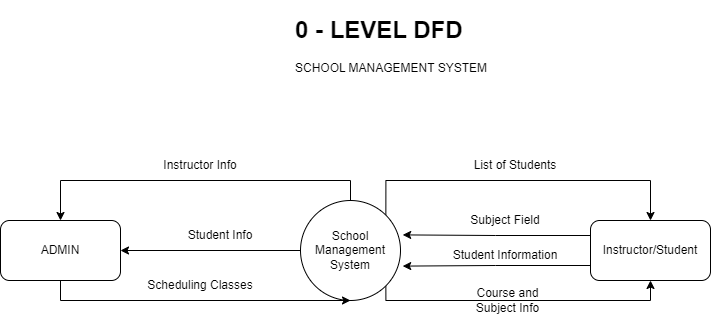

The diagram above was exported from draw.io. Its source (the exported page's mxGraphModel, read from the mxfile embedded in the PNG):
<mxGraphModel dx="1009" dy="621" grid="1" gridSize="10" guides="1" tooltips="1" connect="1" arrows="1" fold="1" page="1" pageScale="1" pageWidth="3300" pageHeight="2339" math="0" shadow="0">
  <root>
    <mxCell id="0" />
    <mxCell id="1" parent="0" />
    <mxCell id="ykQNCKwKTY4ly8uLarll-8" style="edgeStyle=orthogonalEdgeStyle;rounded=0;orthogonalLoop=1;jettySize=auto;html=1;exitX=0;exitY=0.5;exitDx=0;exitDy=0;entryX=1;entryY=0.5;entryDx=0;entryDy=0;" edge="1" parent="1" source="ykQNCKwKTY4ly8uLarll-1" target="ykQNCKwKTY4ly8uLarll-2">
      <mxGeometry relative="1" as="geometry" />
    </mxCell>
    <mxCell id="ykQNCKwKTY4ly8uLarll-10" style="edgeStyle=orthogonalEdgeStyle;rounded=0;orthogonalLoop=1;jettySize=auto;html=1;exitX=0.5;exitY=0;exitDx=0;exitDy=0;entryX=0.5;entryY=0;entryDx=0;entryDy=0;" edge="1" parent="1" source="ykQNCKwKTY4ly8uLarll-1" target="ykQNCKwKTY4ly8uLarll-2">
      <mxGeometry relative="1" as="geometry" />
    </mxCell>
    <mxCell id="ykQNCKwKTY4ly8uLarll-17" style="edgeStyle=orthogonalEdgeStyle;rounded=0;orthogonalLoop=1;jettySize=auto;html=1;exitX=1;exitY=0;exitDx=0;exitDy=0;entryX=0.5;entryY=0;entryDx=0;entryDy=0;" edge="1" parent="1" source="ykQNCKwKTY4ly8uLarll-1" target="ykQNCKwKTY4ly8uLarll-4">
      <mxGeometry relative="1" as="geometry">
        <Array as="points">
          <mxPoint x="525" y="190" />
          <mxPoint x="790" y="190" />
        </Array>
      </mxGeometry>
    </mxCell>
    <mxCell id="ykQNCKwKTY4ly8uLarll-22" style="edgeStyle=orthogonalEdgeStyle;rounded=0;orthogonalLoop=1;jettySize=auto;html=1;exitX=1;exitY=1;exitDx=0;exitDy=0;entryX=0.5;entryY=1;entryDx=0;entryDy=0;" edge="1" parent="1" source="ykQNCKwKTY4ly8uLarll-1" target="ykQNCKwKTY4ly8uLarll-4">
      <mxGeometry relative="1" as="geometry">
        <Array as="points">
          <mxPoint x="525" y="310" />
          <mxPoint x="790" y="310" />
        </Array>
      </mxGeometry>
    </mxCell>
    <mxCell id="ykQNCKwKTY4ly8uLarll-1" value="" style="ellipse;whiteSpace=wrap;html=1;aspect=fixed;" vertex="1" parent="1">
      <mxGeometry x="440" y="210" width="100" height="100" as="geometry" />
    </mxCell>
    <mxCell id="ykQNCKwKTY4ly8uLarll-12" style="edgeStyle=orthogonalEdgeStyle;rounded=0;orthogonalLoop=1;jettySize=auto;html=1;exitX=0.5;exitY=1;exitDx=0;exitDy=0;entryX=0.5;entryY=1;entryDx=0;entryDy=0;" edge="1" parent="1" source="ykQNCKwKTY4ly8uLarll-2" target="ykQNCKwKTY4ly8uLarll-1">
      <mxGeometry relative="1" as="geometry" />
    </mxCell>
    <mxCell id="ykQNCKwKTY4ly8uLarll-2" value="" style="rounded=1;whiteSpace=wrap;html=1;" vertex="1" parent="1">
      <mxGeometry x="140" y="230" width="120" height="60" as="geometry" />
    </mxCell>
    <mxCell id="ykQNCKwKTY4ly8uLarll-14" style="edgeStyle=orthogonalEdgeStyle;rounded=0;orthogonalLoop=1;jettySize=auto;html=1;exitX=0;exitY=0.25;exitDx=0;exitDy=0;entryX=1.022;entryY=0.344;entryDx=0;entryDy=0;entryPerimeter=0;" edge="1" parent="1" source="ykQNCKwKTY4ly8uLarll-4" target="ykQNCKwKTY4ly8uLarll-1">
      <mxGeometry relative="1" as="geometry" />
    </mxCell>
    <mxCell id="ykQNCKwKTY4ly8uLarll-20" style="edgeStyle=orthogonalEdgeStyle;rounded=0;orthogonalLoop=1;jettySize=auto;html=1;exitX=0;exitY=0.75;exitDx=0;exitDy=0;entryX=1.022;entryY=0.656;entryDx=0;entryDy=0;entryPerimeter=0;" edge="1" parent="1" source="ykQNCKwKTY4ly8uLarll-4" target="ykQNCKwKTY4ly8uLarll-1">
      <mxGeometry relative="1" as="geometry" />
    </mxCell>
    <mxCell id="ykQNCKwKTY4ly8uLarll-4" value="" style="rounded=1;whiteSpace=wrap;html=1;" vertex="1" parent="1">
      <mxGeometry x="730" y="230" width="120" height="60" as="geometry" />
    </mxCell>
    <mxCell id="ykQNCKwKTY4ly8uLarll-5" value="ADMIN" style="text;html=1;strokeColor=none;fillColor=none;align=center;verticalAlign=middle;whiteSpace=wrap;rounded=0;" vertex="1" parent="1">
      <mxGeometry x="170" y="245" width="60" height="30" as="geometry" />
    </mxCell>
    <mxCell id="ykQNCKwKTY4ly8uLarll-6" value="Instructor/Student" style="text;html=1;strokeColor=none;fillColor=none;align=center;verticalAlign=middle;whiteSpace=wrap;rounded=0;" vertex="1" parent="1">
      <mxGeometry x="760" y="245" width="60" height="30" as="geometry" />
    </mxCell>
    <mxCell id="ykQNCKwKTY4ly8uLarll-7" value="School&lt;br&gt;Management&lt;br&gt;System" style="text;html=1;strokeColor=none;fillColor=none;align=center;verticalAlign=middle;whiteSpace=wrap;rounded=0;" vertex="1" parent="1">
      <mxGeometry x="460" y="245" width="60" height="30" as="geometry" />
    </mxCell>
    <mxCell id="ykQNCKwKTY4ly8uLarll-9" value="Student Info" style="text;html=1;strokeColor=none;fillColor=none;align=center;verticalAlign=middle;whiteSpace=wrap;rounded=0;" vertex="1" parent="1">
      <mxGeometry x="320" y="230" width="80" height="30" as="geometry" />
    </mxCell>
    <mxCell id="ykQNCKwKTY4ly8uLarll-11" value="Instructor Info" style="text;html=1;strokeColor=none;fillColor=none;align=center;verticalAlign=middle;whiteSpace=wrap;rounded=0;" vertex="1" parent="1">
      <mxGeometry x="300" y="160" width="80" height="30" as="geometry" />
    </mxCell>
    <mxCell id="ykQNCKwKTY4ly8uLarll-13" value="Scheduling Classes" style="text;html=1;strokeColor=none;fillColor=none;align=center;verticalAlign=middle;whiteSpace=wrap;rounded=0;" vertex="1" parent="1">
      <mxGeometry x="280" y="280" width="120" height="30" as="geometry" />
    </mxCell>
    <mxCell id="ykQNCKwKTY4ly8uLarll-15" value="Subject Field" style="text;html=1;strokeColor=none;fillColor=none;align=center;verticalAlign=middle;whiteSpace=wrap;rounded=0;" vertex="1" parent="1">
      <mxGeometry x="600" y="215" width="90" height="30" as="geometry" />
    </mxCell>
    <mxCell id="ykQNCKwKTY4ly8uLarll-19" value="List of Students" style="text;html=1;strokeColor=none;fillColor=none;align=center;verticalAlign=middle;whiteSpace=wrap;rounded=0;" vertex="1" parent="1">
      <mxGeometry x="600" y="160" width="110" height="30" as="geometry" />
    </mxCell>
    <mxCell id="ykQNCKwKTY4ly8uLarll-21" value="Student Information" style="text;html=1;strokeColor=none;fillColor=none;align=center;verticalAlign=middle;whiteSpace=wrap;rounded=0;" vertex="1" parent="1">
      <mxGeometry x="590" y="250" width="110" height="30" as="geometry" />
    </mxCell>
    <mxCell id="ykQNCKwKTY4ly8uLarll-23" value="Course and Subject Info" style="text;html=1;strokeColor=none;fillColor=none;align=center;verticalAlign=middle;whiteSpace=wrap;rounded=0;" vertex="1" parent="1">
      <mxGeometry x="595" y="290" width="105" height="40" as="geometry" />
    </mxCell>
    <mxCell id="ykQNCKwKTY4ly8uLarll-24" value="&lt;h1&gt;0 - LEVEL DFD&lt;/h1&gt;&lt;div&gt;SCHOOL MANAGEMENT SYSTEM&lt;/div&gt;" style="text;html=1;strokeColor=none;fillColor=none;spacing=5;spacingTop=-20;whiteSpace=wrap;overflow=hidden;rounded=0;" vertex="1" parent="1">
      <mxGeometry x="430" y="20" width="210" height="120" as="geometry" />
    </mxCell>
  </root>
</mxGraphModel>